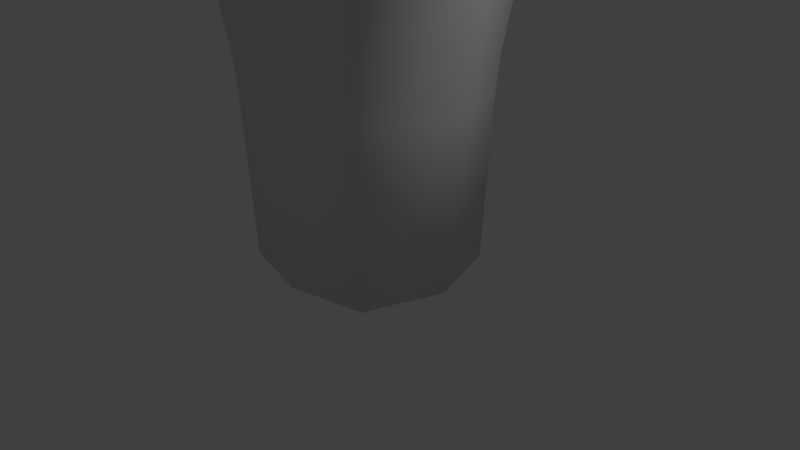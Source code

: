 # Source: Magician.blend  (saved by Blender 2.79.0; exported with 4.5.12 LTS)
import bpy
from mathutils import Matrix  # noqa: F401  (used for matrix-valued properties, if any)

bpy.ops.wm.read_factory_settings(use_empty=True)
scene = bpy.context.scene
scene.name = 'Scene'

# ---- collections
col_collection_1 = bpy.data.collections.new('Collection 1'); scene.collection.children.link(col_collection_1)

# ---- world
world_world = bpy.data.worlds.new('World'); scene.world = world_world
world_world.color = (0.05088, 0.05088, 0.05088)
world_world.use_sun_shadow = False
world_world.sun_shadow_jitter_overblur = 0.0
world_world.cycles.sampling_method = 'MANUAL'

# ---- cameras
cam_camera = bpy.data.cameras.new('Camera')
cam_camera.clip_end = 100.0
cam_camera.lens = 35.0
cam_camera.sensor_width = 32.0
cam_camera.sensor_height = 18.0
cam_camera.ortho_scale = 7.314
cam_camera.dof.focus_distance = 0.0
cam_camera.dof.aperture_fstop = 128.0

# ---- lights
light_lamp = bpy.data.lights.new('Lamp', 'POINT')
light_lamp.transmission_factor = 0.0
light_lamp.cutoff_distance = 30.0
light_lamp.energy = 100.0
light_lamp.shadow_buffer_clip_start = 1.001
light_lamp.shadow_soft_size = 0.1
light_lamp.shadow_maximum_resolution = 0.006
light_lamp.use_absolute_resolution = True

# ---- meshes
me_plane_001 = bpy.data.meshes.new('Plane.001')
me_plane_001.from_pydata([(1.0, -1.0, 0.0), (1.0, 1.0, 0.0), (0.0, -1.241, 0.0), (0.0, 1.241, 0.0), (1.345, 0.0, 0.0), (0.0, 0.0, 0.0), (1.07, 1.02, 15.0), (0.0, 3.899, 11.89), (3.143, 3.143, 11.89), (4.558, -1.509, 11.73), (4.556, -1.536, 12.17), (0.0, -3.899, 11.89), (0.0, -3.899, 9.663), (4.381, -1.38, 11.01), (4.365, -1.532e-08, 10.33), (4.381, 1.38, 11.01), (0.0, 3.899, 9.663), (0.0, -1.548, 3.679), (0.0, -1.329, 2.193), (0.0, -1.45, 3.212), (0.0, -1.37, 2.668), (1.071, -1.071, 2.193), (1.248, -1.248, 3.679), (1.104, -1.104, 2.668), (1.169, -1.169, 3.212), (1.679, -4.098e-10, 3.679), (1.441, 9.447e-10, 2.193), (1.572, 4.657e-10, 3.212), (1.485, 4.657e-10, 2.668), (1.071, 1.071, 2.193), (1.248, 1.248, 3.679), (1.104, 1.104, 2.668), (1.169, 1.169, 3.212), (0.0, 1.548, 3.679), (0.0, 1.329, 2.193), (0.0, 1.45, 3.212), (0.0, 1.37, 2.668), (0.0, -2.445, 6.59), (0.0, -1.933, 5.175), (0.0, -2.258, 6.15), (0.0, -2.071, 5.632), (1.558, -1.558, 5.175), (1.971, -1.971, 6.59), (1.669, -1.669, 5.632), (1.82, -1.82, 6.15), (2.651, -6.272e-09, 6.59), (2.097, -3.845e-09, 5.175), (2.449, -5.588e-09, 6.15), (2.246, -4.657e-09, 5.632), (1.558, 1.558, 5.175), (1.971, 1.971, 6.59), (1.669, 1.669, 5.632), (1.82, 1.82, 6.15), (0.0, 2.445, 6.59), (0.0, 1.933, 5.175), (0.0, 2.258, 6.15), (0.0, 2.071, 5.632), (-2.303e-09, 1.277, 15.0), (-2.303e-09, -2.255e-08, 15.0), (0.0, -2.348, 14.75), (1.07, -1.02, 15.0), (1.422, -2.255e-08, 15.0), (0.0, -3.507, 14.22), (0.0, -3.899, 13.61), (0.0, -3.784, 13.96), (2.826, 2.826, 14.22), (4.563, 1.41, 12.67), (3.05, 3.05, 13.96), (4.622, -1.641e-08, 13.38), (3.802, -1.41e-08, 14.22), (4.103, -1.118e-08, 13.96), (0.0, 3.899, 13.61), (0.0, 3.507, 14.22), (0.0, 3.784, 13.96), (4.563, -1.41, 12.67), (2.826, -2.826, 14.22), (3.05, -3.05, 13.96), (1.893, 1.893, 14.75), (0.0, 2.348, 14.75), (1.893, -1.893, 14.75), (2.546, -2.73e-08, 14.75), (-2.303e-09, -1.277, 15.0), (20.8, -1.47, 12.78), (20.57, -1.47, 10.76), (20.57, 1.47, 12.78), (20.57, 1.47, 10.76), (20.57, 0.0, 13.06), (20.57, 0.0, 10.48), (20.77, -1.755, 11.65), (20.57, 1.755, 11.65), (19.35, 0.0, 11.17), (22.97, 0.0, 13.06), (22.04, -1.47, 12.78), (22.06, -1.755, 11.65), (22.27, -1.47, 10.95), (22.27, 0.0, 10.67), (22.27, 1.47, 10.95), (22.27, 1.755, 11.65), (22.97, 1.47, 12.78), (20.57, -0.7348, 12.92), (23.57, -1.447, 12.71), (23.56, -1.708, 11.78), (22.95, -1.429, 11.19), (22.94, -1.945e-11, 10.95), (22.95, 1.429, 11.19), (23.56, 1.708, 11.78), (23.57, 1.447, 12.71), (20.57, -0.7348, 10.62), (19.35, 0.0, 12.41), (22.97, -0.7348, 12.92), (22.27, -0.7348, 10.81), (26.48, -1.492, 11.96), (22.94, -0.7283, 11.06), (26.54, -1.355, 12.41), (20.57, 0.7348, 10.62), (20.57, 0.7348, 12.92), (19.35, 0.7037, 11.31), (22.27, 0.7348, 10.81), (22.97, 0.7348, 12.92), (22.94, 0.7283, 11.06), (23.58, -0.1459, 12.97), (23.58, 0.1459, 12.97), (23.44, -2.348e-15, 12.97), (23.57, 0.1341, 11.77), (23.57, -0.1341, 11.77), (23.23, -2.611e-15, 11.31), (23.57, -0.8912, 12.82), (23.58, -0.6265, 12.88), (23.44, -0.7348, 12.86), (23.57, -0.7425, 11.77), (23.57, -1.012, 11.77), (23.23, -0.8637, 11.31), (23.58, 0.6265, 12.88), (23.57, 0.8912, 12.82), (23.44, 0.7348, 12.86), (23.57, 1.012, 11.77), (23.57, 0.7425, 11.77), (23.23, 0.8637, 11.31), (26.49, -1.093, 12.42), (26.52, -1.156, 11.94), (20.57, 1.612, 12.21), (19.35, 0.7037, 12.28), (20.77, -1.612, 12.21), (22.27, 1.612, 12.21), (22.06, -1.612, 12.21), (23.57, 1.581, 12.16), (23.57, -1.581, 12.16), (26.58, -1.484, 12.11), (26.58, -1.076, 12.23), (19.35, -0.7037, 11.31), (19.35, -0.7037, 12.28), (23.57, 0.1341, 12.26), (23.57, -0.1341, 12.26), (23.57, -0.67, 12.23), (23.57, -0.9423, 12.2), (23.57, 0.9423, 12.2), (23.57, 0.67, 12.23), (26.54, -1.157, 12.44), (26.55, -1.379, 11.93), (23.57, -1.171, 12.76), (23.57, -1.384, 11.77), (26.59, -1.277, 12.18), (23.58, -0.3925, 12.93), (23.57, -0.4383, 11.77), (23.58, 0.3925, 12.93), (23.57, 0.4383, 11.77), (23.57, 1.171, 12.76), (23.57, 1.384, 11.77), (26.24, -1.167, 12.61), (26.24, -1.479, 12.57), (26.28, -1.654, 12.16), (26.14, -1.686, 11.83), (26.24, -1.388, 11.75), (26.21, -1.019, 11.78), (26.28, -0.9003, 12.21), (26.15, -0.9239, 12.58), (26.73, -0.4261, 11.87), (26.71, -0.2258, 11.89), (26.82, -0.6188, 12.21), (26.73, -0.5179, 12.57), (26.73, -0.357, 12.6), (26.7, -0.2305, 12.59), (26.82, -0.1711, 12.25), (26.69, -0.6078, 11.9), (26.82, -0.3948, 12.23), (26.58, -0.4308, 11.76), (26.55, -0.1454, 11.79), (26.69, -0.7138, 12.21), (26.58, -0.5879, 12.67), (26.58, -0.3588, 12.7), (26.54, -0.1524, 12.69), (26.69, -0.07587, 12.25), (26.53, -0.7002, 11.81), (26.32, 0.4214, 11.87), (26.28, 0.5946, 11.9), (26.32, 0.3486, 12.59), (26.29, 0.2323, 12.58), (26.41, 0.6057, 12.2), (26.41, 0.1731, 12.25), (26.32, 0.5041, 12.56), (26.3, 0.2279, 11.89), (26.41, 0.3892, 12.23), (26.19, 0.4252, 11.76), (26.14, 0.6946, 11.8), (26.19, 0.3532, 12.7), (26.14, 0.1468, 12.69), (26.29, 0.7081, 12.21), (26.29, 0.07025, 12.25), (26.19, 0.5823, 12.66), (26.16, 0.1398, 11.79), (26.09, 1.373, 11.88), (26.02, 1.528, 11.92), (26.08, 1.152, 12.46), (26.09, 1.374, 12.43), (26.13, 1.029, 12.21), (26.03, 1.047, 12.44), (26.12, 1.514, 12.11), (26.06, 1.118, 11.89), (26.14, 1.27, 12.17), (25.95, 1.38, 11.74), (25.85, 1.678, 11.81), (25.95, 1.159, 12.6), (25.95, 1.471, 12.56), (25.99, 0.8926, 12.19), (25.86, 0.9162, 12.57), (25.99, 1.647, 12.14), (25.91, 1.011, 11.76), (19.35, -0.8404, 11.73), (19.35, 0.8404, 11.73), (19.35, -0.3519, 12.34), (19.35, -0.3519, 11.24), (19.35, 0.3519, 11.24), (19.35, 0.3519, 12.34), (19.35, 0.7721, 12.0), (19.35, -0.7721, 12.0), (19.96, -1.246, 12.12), (19.96, -1.356, 11.68), (19.96, -1.135, 11.0), (19.96, -1.135, 12.56), (19.96, 1.135, 11.0), (19.96, 0.5677, 10.89), (19.96, 1.135, 12.56), (19.96, 1.246, 12.12), (19.96, -0.5677, 12.67), (19.96, 0.0, 12.78), (19.96, 0.5677, 12.67), (19.96, -0.5677, 10.89), (19.96, 0.0, 10.78), (19.96, 1.356, 11.68), (17.2, 0.0, 11.48), (17.2, 0.0, 12.12), (17.2, 0.3626, 11.56), (17.2, 0.3626, 12.05), (17.2, -0.3626, 11.56), (17.2, -0.3626, 12.05), (17.2, -0.433, 11.77), (17.2, 0.433, 11.77), (17.2, -0.1813, 12.09), (17.2, -0.1813, 11.52), (17.2, 0.1813, 11.52), (17.2, 0.1813, 12.09), (17.2, 0.3978, 11.91), (17.2, -0.3978, 11.91), (17.2, 0.0, 11.16), (17.2, 0.0, 12.42), (17.2, 0.7172, 11.3), (17.2, 0.7172, 12.28), (17.2, -0.7172, 11.3), (17.2, -0.7172, 12.28), (17.2, -0.8565, 11.73), (17.2, 0.8565, 11.73), (17.2, -0.3586, 12.35), (17.2, -0.3586, 11.23), (17.2, 0.3586, 11.23), (17.2, 0.3586, 12.35), (17.2, 0.7869, 12.01), (17.2, -0.7869, 12.01), (19.06, 0.0, 10.72), (19.06, 0.0, 12.83), (19.06, 1.198, 10.96), (19.06, 1.198, 12.6), (19.06, -1.198, 10.96), (19.06, -1.198, 12.6), (19.06, -1.43, 11.68), (19.06, 1.43, 11.68), (19.06, -0.5989, 12.72), (19.06, -0.5989, 10.84), (19.06, 0.5989, 10.84), (19.06, 0.5989, 12.72), (19.06, 1.314, 12.14), (19.06, -1.314, 12.14), (18.76, 0.0, 10.42), (18.76, 0.0, 13.12), (18.76, 1.535, 10.72), (18.76, 1.535, 12.82), (18.76, -1.535, 10.72), (18.76, -1.535, 12.82), (18.76, -1.833, 11.64), (18.76, 1.833, 11.64), (18.76, -0.7673, 12.97), (18.76, -0.7673, 10.57), (18.76, 0.7673, 10.57), (18.76, 0.7673, 12.97), (18.76, 1.684, 12.23), (18.76, -1.684, 12.23), (15.83, 0.0, 10.73), (15.83, 0.0, 12.83), (15.83, 1.192, 10.96), (15.83, 1.192, 12.6), (15.83, -1.192, 10.96), (15.83, -1.192, 12.6), (15.83, -1.424, 11.68), (15.83, 1.424, 11.68), (15.83, -0.5961, 12.71), (15.83, -0.5961, 10.85), (15.83, 0.5961, 10.85), (15.83, 0.5961, 12.71), (15.83, 1.308, 12.14), (15.83, -1.308, 12.14), (19.15, 1.366, 10.84), (19.15, 0.6831, 10.7), (19.15, -0.6831, 10.7), (19.15, -1.366, 10.84), (19.15, -1.632, 11.66), (19.15, -0.6831, 12.84), (19.15, 0.0, 12.97), (19.15, -1.366, 12.71), (19.15, 1.632, 11.66), (19.15, -1.499, 12.18), (19.15, 0.0, 10.57), (19.15, 1.499, 12.18), (19.15, 0.6831, 12.84), (19.15, 1.366, 12.71), (21.99, -3.888, 12.14), (21.97, -3.751, 11.8), (22.77, -3.408, 12.14), (22.66, -3.325, 11.8), (22.05, -3.874, 12.51), (22.73, -3.458, 12.51), (21.42, -1.755, 11.65), (21.42, -1.47, 12.78), (22.35, -3.595, 11.72), (22.48, -3.785, 12.11), (22.44, -3.74, 12.56), (21.57, -3.086, 12.26), (21.26, -2.502, 12.28), (21.42, -2.795, 12.29), (21.27, -2.557, 11.89), (21.6, -3.12, 11.92), (21.44, -2.838, 11.93), (22.06, -2.047, 12.26), (22.25, -2.67, 12.26), (22.12, -2.377, 12.28), (22.27, -2.714, 11.92), (22.07, -2.11, 11.81), (22.14, -2.424, 11.91), (21.68, -3.226, 12.58), (21.38, -2.663, 12.64), (21.52, -2.942, 12.61), (22.33, -2.831, 12.58), (22.11, -2.219, 12.66), (22.19, -2.536, 12.62), (21.86, -2.792, 11.92), (21.58, -2.204, 11.85), (21.71, -2.507, 11.93), (21.67, -2.311, 12.68), (21.93, -2.915, 12.62), (21.78, -2.622, 12.65), (25.04, -1.686, 11.91), (24.39, -1.692, 11.89), (24.71, -1.688, 11.91), (24.92, -1.479, 12.65), (24.26, -1.468, 12.68), (24.59, -1.473, 12.66), (25.02, -0.9239, 12.66), (24.37, -0.9145, 12.72), (24.69, -0.9212, 12.68), (24.97, -1.019, 11.86), (24.32, -1.017, 11.85), (24.64, -1.018, 11.87), (24.24, -0.914, 12.21), (24.89, -0.9003, 12.21), (24.56, -0.9043, 12.21), (24.22, -1.629, 12.16), (24.88, -1.654, 12.16), (24.55, -1.647, 12.16), (24.29, -1.386, 11.83), (24.94, -1.388, 11.84), (24.61, -1.387, 11.84), (24.26, -1.168, 12.72), (24.93, -1.167, 12.69), (24.6, -1.168, 12.71), (24.98, -0.1596, 12.79), (24.38, -0.1559, 12.84), (24.68, -0.1585, 12.81), (24.97, -0.1527, 11.91), (24.37, -0.1476, 11.87), (24.67, -0.1512, 11.9), (24.99, -0.7075, 11.92), (24.39, -0.7166, 11.88), (24.69, -0.7101, 11.91), (24.94, -0.5951, 12.76), (24.33, -0.6041, 12.8), (24.64, -0.5977, 12.78), (24.22, -0.7047, 12.22), (24.83, -0.721, 12.22), (24.53, -0.7162, 12.22), (24.22, -0.09958, 12.26), (24.83, -0.08309, 12.26), (24.53, -0.08792, 12.26), (24.33, -0.4381, 11.85), (24.94, -0.4381, 11.88), (24.63, -0.4381, 11.87), (24.33, -0.3736, 12.84), (24.94, -0.366, 12.8), (24.63, -0.3682, 12.81), (25.0, 0.7075, 11.92), (24.38, 0.717, 11.88), (24.69, 0.7103, 11.91), (24.98, 0.1527, 11.91), (24.36, 0.1475, 11.87), (24.67, 0.1511, 11.9), (24.99, 0.1596, 12.79), (24.37, 0.1557, 12.85), (24.68, 0.1585, 12.81), (24.95, 0.5951, 12.76), (24.31, 0.6046, 12.8), (24.63, 0.5979, 12.78), (24.2, 0.7036, 12.22), (24.84, 0.721, 12.22), (24.52, 0.7159, 12.22), (24.21, 0.1, 12.26), (24.84, 0.08309, 12.26), (24.53, 0.08805, 12.26), (24.31, 0.3741, 12.84), (24.95, 0.366, 12.8), (24.63, 0.3684, 12.81), (24.32, 0.4381, 11.85), (24.95, 0.4381, 11.88), (24.63, 0.4381, 11.87), (25.01, 0.9239, 12.66), (24.39, 0.9151, 12.71), (24.7, 0.9214, 12.68), (24.91, 1.479, 12.65), (24.29, 1.469, 12.68), (24.6, 1.474, 12.66), (25.02, 1.686, 11.93), (24.41, 1.692, 11.89), (24.71, 1.688, 11.92), (24.95, 1.019, 11.88), (24.33, 1.017, 11.85), (24.64, 1.018, 11.87), (24.25, 0.9136, 12.21), (24.88, 0.9003, 12.21), (24.56, 0.9042, 12.21), (24.25, 1.632, 12.16), (24.87, 1.654, 12.16), (24.56, 1.648, 12.16), (24.3, 1.386, 11.83), (24.92, 1.388, 11.86), (24.61, 1.387, 11.85), (24.3, 1.168, 12.72), (24.92, 1.167, 12.69), (24.61, 1.168, 12.71), (25.49, 0.1596, 12.77), (25.79, 0.1575, 12.75), (25.64, 0.159, 12.76), (25.5, 0.1527, 11.91), (25.79, 0.1506, 11.89), (25.65, 0.1521, 11.9), (25.47, 1.477, 12.62), (25.18, 1.479, 12.64), (25.32, 1.478, 12.63), (25.08, 1.686, 11.93), (25.35, 1.684, 11.91), (25.22, 1.686, 11.93), (25.79, -0.159, 12.76), (25.49, -0.1596, 12.77), (25.64, -0.1593, 12.77), (25.5, -0.1527, 11.91), (25.8, -0.1521, 11.9), (25.65, -0.1525, 11.9), (25.48, -0.7075, 11.92), (25.78, -0.7069, 11.91), (25.63, -0.7073, 11.92), (25.83, -0.5945, 12.73), (25.53, -0.5951, 12.74), (25.68, -0.5948, 12.74), (25.14, 1.019, 11.88), (25.42, 1.017, 11.86), (25.28, 1.018, 11.88), (25.38, 0.9221, 12.63), (25.08, 0.9239, 12.65), (25.23, 0.9234, 12.64), (25.53, 0.5951, 12.74), (25.83, 0.5929, 12.73), (25.68, 0.5945, 12.74), (25.48, 0.7075, 11.92), (25.78, 0.7054, 11.9), (25.63, 0.7069, 11.92), (25.22, 0.9003, 12.21), (25.51, 0.8985, 12.2), (25.36, 0.8994, 12.21), (25.64, 0.721, 12.22), (25.94, 0.7188, 12.22), (25.79, 0.7199, 12.22), (25.64, -0.721, 12.22), (25.94, -0.7204, 12.22), (25.79, -0.7207, 12.22), (25.64, -0.08309, 12.26), (25.94, -0.08249, 12.26), (25.79, -0.08279, 12.26), (25.64, 0.08309, 12.26), (25.94, 0.08094, 12.26), (25.79, 0.08202, 12.26), (25.51, 1.653, 12.15), (25.22, 1.654, 12.16), (25.36, 1.653, 12.16), (25.83, -0.4375, 11.87), (25.53, -0.4381, 11.88), (25.68, -0.4379, 11.87), (25.53, -0.366, 12.78), (25.84, -0.3654, 12.77), (25.68, -0.3657, 12.78), (25.83, 0.436, 11.86), (25.53, 0.4381, 11.88), (25.68, 0.4375, 11.87), (25.84, 0.3638, 12.76), (25.53, 0.366, 12.78), (25.68, 0.3654, 12.77), (25.45, 1.386, 11.83), (25.17, 1.388, 11.86), (25.31, 1.387, 11.85), (25.17, 1.167, 12.68), (25.46, 1.165, 12.66), (25.32, 1.166, 12.67), (25.68, -1.686, 11.87), (25.39, -1.686, 11.89), (25.54, -1.686, 11.88), (25.68, -1.019, 11.82), (25.39, -1.019, 11.84), (25.54, -1.019, 11.83), (25.39, -0.9003, 12.21), (25.68, -0.9003, 12.21), (25.54, -0.9003, 12.21), (25.39, -1.654, 12.16), (25.68, -1.654, 12.16), (25.54, -1.654, 12.16), (25.39, -1.388, 11.81), (25.68, -1.388, 11.8), (25.54, -1.388, 11.81), (25.39, -1.167, 12.67), (25.68, -1.167, 12.65), (25.54, -1.167, 12.66), (25.68, -1.479, 12.61), (25.39, -1.479, 12.62), (25.54, -1.479, 12.62), (25.68, -0.9239, 12.62), (25.39, -0.9239, 12.64), (25.54, -0.9239, 12.63), (9.69, 0.0, 10.67), (9.69, 0.0, 12.88), (9.69, 1.256, 10.92), (9.69, 1.256, 12.64), (9.69, -1.256, 10.92), (9.69, -1.256, 12.64), (9.69, -1.5, 11.67), (9.69, 1.5, 11.67), (9.69, -0.6282, 12.76), (9.69, -0.6282, 10.79), (9.69, 0.6282, 10.79), (9.69, 0.6282, 12.76), (9.69, 1.378, 12.15), (9.69, -1.378, 12.15), (5.866, 0.0, 10.67), (5.866, 0.0, 12.88), (5.866, 1.256, 10.92), (5.866, 1.256, 12.64), (5.866, -1.256, 10.92), (5.866, -1.256, 12.64), (5.866, -1.5, 11.67), (5.866, 1.5, 11.67), (5.866, -0.6282, 12.76), (5.866, -0.6282, 10.79), (5.866, 0.6282, 10.79), (5.866, 0.6282, 12.76), (5.866, 1.378, 12.15), (5.866, -1.378, 12.15), (13.14, 0.0, 11.0), (12.06, 0.0, 10.98), (12.6, 0.0, 11.01), (13.14, 0.0, 12.58), (12.06, 0.0, 12.59), (12.6, 0.0, 12.56), (13.14, 0.9004, 11.17), (12.06, 0.9186, 11.16), (12.6, 0.8812, 11.18), (13.14, 0.9004, 12.4), (12.06, 0.9186, 12.42), (12.6, 0.8812, 12.39), (13.14, -0.9004, 11.17), (12.06, -0.9186, 11.16), (12.6, -0.8812, 11.18), (13.14, -0.9004, 12.4), (12.06, -0.9186, 12.42), (12.6, -0.8812, 12.39), (12.06, -1.097, 11.71), (13.14, -1.075, 11.71), (12.6, -1.052, 11.71), (13.14, 1.075, 11.71), (12.06, 1.097, 11.71), (12.6, 1.052, 11.71), (12.06, -0.4593, 12.51), (13.14, -0.4502, 12.49), (12.6, -0.4406, 12.48), (12.06, -0.4593, 11.07), (13.14, -0.4502, 11.08), (12.6, -0.4406, 11.1), (12.06, 0.4593, 11.07), (13.14, 0.4502, 11.08), (12.6, 0.4406, 11.1), (12.06, 0.4593, 12.51), (13.14, 0.4502, 12.49), (12.6, 0.4406, 12.48), (12.06, 1.008, 12.06), (13.14, 0.9878, 12.06), (12.6, 0.9668, 12.05), (12.06, -1.008, 12.06), (13.14, -0.9878, 12.06), (12.6, -0.9668, 12.05), (3.143, -3.143, 9.663), (3.143, -3.143, 11.89), (4.228, -9.636e-09, 9.663), (3.143, 3.143, 9.663), (4.556, 1.536, 12.17), (3.143, -3.143, 13.61), (4.228, -9.636e-09, 13.61), (3.143, 3.143, 13.61), (4.437, 1.087, 10.62), (4.437, -1.087, 10.62), (4.558, 1.509, 11.73), (4.637, -1.148, 13.06), (4.637, 1.148, 13.06), (4.56, -1.491, 12.44), (4.56, 1.491, 12.44), (4.401, 0.5436, 10.47), (4.401, -0.5436, 10.47)], [], [(5, 3, 1, 4), (2, 5, 4, 0), (0, 4, 26, 21), (22, 25, 46, 41), (2, 0, 21, 18), (1, 3, 34, 29), (30, 33, 54, 49), (17, 22, 41, 38), (25, 30, 49, 46), (42, 45, 632, 630), (69, 65, 77, 80), (4, 1, 29, 26), (633, 16, 7, 8), (45, 50, 633, 632), (37, 42, 630, 12), (50, 53, 16, 633), (18, 21, 23, 20), (20, 23, 24, 19), (19, 24, 22, 17), (26, 29, 31, 28), (28, 31, 32, 27), (27, 32, 30, 25), (29, 34, 36, 31), (31, 36, 35, 32), (32, 35, 33, 30), (21, 26, 28, 23), (23, 28, 27, 24), (24, 27, 25, 22), (38, 41, 43, 40), (40, 43, 44, 39), (39, 44, 42, 37), (46, 49, 51, 48), (48, 51, 52, 47), (47, 52, 50, 45), (49, 54, 56, 51), (51, 56, 55, 52), (52, 55, 53, 50), (41, 46, 48, 43), (43, 48, 47, 44), (44, 47, 45, 42), (65, 72, 78, 77), (8, 7, 71, 637), (12, 630, 631, 11), (11, 631, 635, 63), (75, 69, 80, 79), (58, 61, 6, 57), (81, 60, 61, 58), (62, 75, 79, 59), (637, 71, 73, 67), (67, 73, 72, 65), (63, 635, 76, 64), (64, 76, 75, 62), (635, 636, 70, 76), (76, 70, 69, 75), (636, 637, 67, 70), (70, 67, 65, 69), (57, 6, 77, 78), (61, 60, 79, 80), (60, 81, 59, 79), (6, 61, 80, 77), (242, 248, 228, 233), (236, 235, 234, 227), (245, 241, 141, 232), (247, 246, 230, 90), (96, 97, 105, 104), (93, 94, 102, 101), (143, 98, 106, 145), (110, 95, 103, 112), (115, 86, 91, 118), (114, 85, 96, 117), (99, 82, 340, 92, 109), (142, 88, 347, 345), (107, 87, 95, 110), (140, 84, 98, 143), (88, 83, 94, 93, 339), (85, 89, 97, 96), (161, 158, 139, 148), (120, 162, 413, 393), (118, 91, 122, 121, 164, 132, 134), (135, 137, 119, 104, 105, 167), (123, 125, 103, 119, 137, 136, 165), (117, 96, 104, 119), (101, 102, 112, 131, 130, 160), (144, 93, 101, 146), (539, 543, 174, 173), (109, 92, 100, 159, 126, 128), (98, 118, 134, 133, 166, 106), (83, 107, 110, 94), (86, 99, 109, 91), (94, 110, 112, 102), (240, 247, 90, 231), (246, 237, 149, 230), (95, 117, 119, 103), (470, 534, 221, 222), (91, 109, 128, 127, 162, 120, 122), (129, 131, 112, 103, 125, 124, 163), (87, 114, 117, 95), (84, 115, 118, 98), (244, 245, 232, 108), (243, 244, 108, 229), (120, 121, 122), (123, 124, 125), (126, 127, 128), (129, 130, 131), (132, 133, 134), (135, 136, 137), (151, 121, 120, 152), (153, 127, 126, 154), (155, 133, 132, 156), (136, 156, 428, 417), (395, 408, 509, 479), (449, 459, 531, 488), (422, 432, 512, 464), (390, 371, 555, 551), (129, 163, 410, 399), (543, 557, 175, 174), (453, 449, 488, 500), (381, 374, 558, 542), (133, 155, 452, 441), (405, 398, 482, 506), (530, 474, 220, 219), (135, 167, 458, 450), (459, 446, 473, 531), (132, 164, 434, 426), (432, 419, 467, 512), (165, 136, 417, 437), (166, 133, 441, 461), (440, 453, 500, 492), (387, 377, 540, 548), (438, 416, 497, 525), (524, 498, 203, 202), (462, 440, 492, 533), (483, 518, 185, 192), (135, 155, 156, 136), (129, 153, 154, 130), (123, 151, 152, 124), (241, 242, 233, 141), (429, 425, 494, 503), (239, 240, 231, 116), (371, 384, 545, 555), (92, 144, 146, 100), (485, 507, 187, 188), (157, 161, 148, 138), (89, 140, 143, 97), (363, 339, 93, 354), (97, 143, 145, 105), (235, 238, 150, 234), (237, 236, 227, 149), (113, 147, 161, 157), (384, 368, 537, 545), (374, 390, 551, 558), (147, 111, 158, 161), (401, 405, 506, 486), (153, 129, 399, 404), (152, 120, 393, 407), (414, 401, 486, 521), (536, 549, 172, 171), (156, 132, 426, 428), (419, 438, 525, 467), (164, 121, 423, 434), (534, 491, 224, 221), (155, 135, 450, 452), (167, 105, 447, 458), (456, 443, 471, 516), (554, 546, 170, 169), (546, 536, 171, 170), (549, 539, 173, 172), (126, 159, 389, 375), (377, 381, 542, 540), (100, 146, 383, 372), (368, 387, 548, 537), (163, 124, 396, 410), (162, 127, 402, 413), (480, 510, 191, 186), (522, 485, 188, 189), (124, 152, 407, 396), (127, 153, 404, 402), (507, 483, 192, 187), (510, 476, 190, 191), (468, 524, 202, 209), (491, 501, 223, 224), (465, 513, 207, 205), (151, 123, 420, 431), (121, 151, 431, 423), (495, 527, 204, 208), (498, 504, 206, 203), (123, 165, 437, 420), (515, 470, 222, 225), (474, 515, 225, 220), (145, 106, 444, 455), (105, 145, 455, 447), (489, 530, 219, 226), (106, 166, 461, 444), (504, 495, 208, 206), (113, 157, 168, 169), (111, 147, 170, 171), (139, 158, 172, 173), (148, 139, 173, 174), (147, 113, 169, 170), (138, 148, 174, 175), (157, 138, 175, 168), (158, 111, 171, 172), (184, 176, 177, 182), (180, 184, 182, 181), (179, 178, 184, 180), (178, 183, 176, 184), (518, 480, 186, 185), (408, 392, 477, 509), (411, 395, 479, 519), (398, 411, 519, 482), (177, 176, 185, 186), (178, 179, 188, 187), (180, 181, 190, 189), (182, 177, 186, 191), (183, 178, 187, 192), (181, 182, 191, 190), (176, 183, 192, 185), (179, 180, 189, 188), (201, 193, 194, 197), (195, 201, 197, 199), (196, 198, 201, 195), (198, 200, 193, 201), (513, 468, 209, 207), (425, 435, 528, 494), (416, 429, 503, 497), (527, 465, 205, 204), (194, 193, 202, 203), (196, 195, 204, 205), (197, 194, 203, 206), (198, 196, 205, 207), (199, 197, 206, 208), (200, 198, 207, 209), (193, 200, 209, 202), (195, 199, 208, 204), (218, 210, 211, 216), (212, 218, 216, 213), (215, 214, 218, 212), (214, 217, 210, 218), (443, 462, 533, 471), (392, 414, 521, 477), (446, 456, 516, 473), (501, 489, 226, 223), (211, 210, 219, 220), (212, 213, 222, 221), (214, 215, 224, 223), (213, 216, 225, 222), (217, 214, 223, 226), (216, 211, 220, 225), (210, 217, 226, 219), (215, 212, 221, 224), (238, 243, 229, 150), (248, 239, 116, 228), (89, 85, 239, 248), (82, 99, 243, 238), (83, 88, 236, 237), (142, 82, 238, 235), (85, 114, 240, 239), (84, 140, 242, 241), (99, 86, 244, 243), (86, 115, 245, 244), (107, 83, 237, 246), (114, 87, 247, 240), (87, 107, 246, 247), (115, 84, 241, 245), (88, 142, 235, 236), (140, 89, 248, 242), (108, 232, 260, 250), (232, 141, 252, 260), (90, 230, 258, 249), (234, 150, 254, 262), (231, 90, 249, 259), (229, 108, 250, 257), (141, 233, 261, 252), (228, 116, 251, 256), (233, 228, 256, 261), (116, 231, 259, 251), (149, 227, 255, 253), (230, 149, 253, 258), (150, 229, 257, 254), (227, 234, 262, 255), (249, 258, 272, 263), (261, 256, 270, 275), (250, 260, 274, 264), (260, 252, 266, 274), (252, 261, 275, 266), (259, 249, 263, 273), (251, 259, 273, 265), (258, 253, 267, 272), (253, 255, 269, 267), (257, 250, 264, 271), (254, 257, 271, 268), (256, 251, 265, 270), (255, 262, 276, 269), (262, 254, 268, 276), (274, 266, 280, 288), (266, 275, 289, 280), (273, 263, 277, 287), (265, 273, 287, 279), (272, 267, 281, 286), (267, 269, 283, 281), (271, 264, 278, 285), (268, 271, 285, 282), (270, 265, 279, 284), (269, 276, 290, 283), (276, 268, 282, 290), (263, 272, 286, 277), (275, 270, 284, 289), (264, 274, 288, 278), (319, 320, 301, 293), (321, 322, 295, 300), (322, 323, 297, 295), (324, 325, 292, 299), (326, 324, 299, 296), (327, 319, 293, 298), (323, 328, 304, 297), (328, 326, 296, 304), (329, 321, 300, 291), (330, 327, 298, 303), (325, 331, 302, 292), (331, 332, 294, 302), (332, 330, 303, 294), (320, 329, 291, 301), (299, 292, 306, 313), (296, 299, 313, 310), (298, 293, 307, 312), (297, 304, 318, 311), (304, 296, 310, 318), (291, 300, 314, 305), (303, 298, 312, 317), (292, 302, 316, 306), (302, 294, 308, 316), (294, 303, 317, 308), (301, 291, 305, 315), (293, 301, 315, 307), (300, 295, 309, 314), (295, 297, 311, 309), (287, 277, 329, 320), (280, 289, 330, 332), (288, 280, 332, 331), (278, 288, 331, 325), (289, 284, 327, 330), (277, 286, 321, 329), (290, 282, 326, 328), (283, 290, 328, 323), (284, 279, 319, 327), (282, 285, 324, 326), (285, 278, 325, 324), (281, 283, 323, 322), (286, 281, 322, 321), (279, 287, 320, 319), (160, 130, 378, 386), (159, 100, 372, 389), (154, 126, 375, 380), (476, 522, 189, 190), (552, 554, 169, 168), (130, 154, 380, 378), (557, 552, 168, 175), (101, 160, 386, 369), (353, 351, 335, 336), (144, 92, 360, 350), (351, 359, 338, 335), (359, 366, 343, 338), (356, 344, 333, 337), (348, 362, 341, 334), (333, 334, 341, 342), (337, 333, 342, 343), (93, 144, 350, 354), (88, 339, 363, 347), (82, 142, 345, 357), (343, 366, 356, 337), (92, 340, 365, 360), (365, 340, 82, 357), (343, 342, 335, 338), (341, 362, 353, 336), (342, 341, 336, 335), (345, 347, 349, 346), (346, 349, 348, 344), (351, 353, 355, 352), (352, 355, 354, 350), (366, 359, 361, 367), (367, 361, 360, 365), (363, 354, 355, 364), (364, 355, 353, 362), (357, 345, 346, 358), (358, 346, 344, 356), (359, 351, 352, 361), (361, 352, 350, 360), (347, 363, 364, 349), (349, 364, 362, 348), (356, 366, 367, 358), (358, 367, 365, 357), (344, 348, 334, 333), (390, 374, 376, 391), (391, 376, 375, 389), (387, 368, 370, 388), (388, 370, 369, 386), (384, 371, 373, 385), (385, 373, 372, 383), (381, 377, 379, 382), (382, 379, 378, 380), (374, 381, 382, 376), (376, 382, 380, 375), (377, 387, 388, 379), (379, 388, 386, 378), (371, 390, 391, 373), (373, 391, 389, 372), (368, 384, 385, 370), (370, 385, 383, 369), (414, 392, 394, 415), (415, 394, 393, 413), (411, 398, 400, 412), (412, 400, 399, 410), (408, 395, 397, 409), (409, 397, 396, 407), (405, 401, 403, 406), (406, 403, 402, 404), (395, 411, 412, 397), (397, 412, 410, 396), (401, 414, 415, 403), (403, 415, 413, 402), (398, 405, 406, 400), (400, 406, 404, 399), (392, 408, 409, 394), (394, 409, 407, 393), (438, 419, 421, 439), (439, 421, 420, 437), (435, 425, 427, 436), (436, 427, 426, 434), (432, 422, 424, 433), (433, 424, 423, 431), (429, 416, 418, 430), (430, 418, 417, 428), (422, 435, 436, 424), (424, 436, 434, 423), (425, 429, 430, 427), (427, 430, 428, 426), (416, 438, 439, 418), (418, 439, 437, 417), (419, 432, 433, 421), (421, 433, 431, 420), (462, 443, 445, 463), (463, 445, 444, 461), (459, 449, 451, 460), (460, 451, 450, 458), (456, 446, 448, 457), (457, 448, 447, 455), (453, 440, 442, 454), (454, 442, 441, 452), (446, 459, 460, 448), (448, 460, 458, 447), (449, 453, 454, 451), (451, 454, 452, 450), (443, 456, 457, 445), (445, 457, 455, 444), (440, 462, 463, 442), (442, 463, 461, 441), (146, 101, 369, 383), (525, 497, 499, 526), (526, 499, 498, 524), (531, 473, 475, 532), (532, 475, 474, 530), (519, 479, 481, 520), (520, 481, 480, 518), (534, 470, 472, 535), (535, 472, 471, 533), (501, 491, 493, 502), (502, 493, 492, 500), (528, 464, 466, 529), (529, 466, 465, 527), (504, 498, 499, 505), (505, 499, 497, 503), (507, 485, 487, 508), (508, 487, 486, 506), (522, 476, 478, 523), (523, 478, 477, 521), (510, 480, 481, 511), (511, 481, 479, 509), (513, 465, 466, 514), (514, 466, 464, 512), (516, 471, 472, 517), (517, 472, 470, 515), (489, 501, 502, 490), (490, 502, 500, 488), (495, 504, 505, 496), (496, 505, 503, 494), (483, 507, 508, 484), (484, 508, 506, 482), (476, 510, 511, 478), (478, 511, 509, 477), (468, 513, 514, 469), (469, 514, 512, 467), (473, 516, 517, 475), (475, 517, 515, 474), (482, 519, 520, 484), (484, 520, 518, 483), (485, 522, 523, 487), (487, 523, 521, 486), (467, 525, 526, 469), (469, 526, 524, 468), (494, 528, 529, 496), (496, 529, 527, 495), (488, 531, 532, 490), (490, 532, 530, 489), (491, 534, 535, 493), (493, 535, 533, 492), (552, 557, 559, 553), (553, 559, 558, 551), (549, 536, 538, 550), (550, 538, 537, 548), (546, 554, 556, 547), (547, 556, 555, 545), (543, 539, 541, 544), (544, 541, 540, 542), (557, 543, 544, 559), (559, 544, 542, 558), (539, 549, 550, 541), (541, 550, 548, 540), (554, 552, 553, 556), (556, 553, 551, 555), (536, 546, 547, 538), (538, 547, 545, 537), (435, 422, 464, 528), (598, 624, 572, 563), (615, 601, 564, 569), (589, 615, 569, 560), (621, 598, 563, 571), (601, 606, 566, 564), (627, 604, 565, 573), (592, 621, 571, 561), (606, 627, 573, 566), (595, 618, 570, 562), (624, 610, 567, 572), (604, 612, 568, 565), (612, 592, 561, 568), (610, 595, 562, 567), (305, 314, 616, 588), (317, 312, 609, 625), (306, 316, 622, 591), (316, 308, 597, 622), (308, 317, 625, 597), (315, 305, 588, 619), (307, 315, 619, 594), (314, 309, 600, 616), (309, 311, 607, 600), (313, 306, 591, 613), (310, 313, 613, 603), (312, 307, 594, 609), (311, 318, 628, 607), (318, 310, 603, 628), (571, 563, 577, 585), (563, 572, 586, 577), (570, 560, 574, 584), (562, 570, 584, 576), (569, 564, 578, 583), (564, 566, 580, 578), (568, 561, 575, 582), (565, 568, 582, 579), (567, 562, 576, 581), (566, 573, 587, 580), (573, 565, 579, 587), (560, 569, 583, 574), (572, 567, 581, 586), (561, 571, 585, 575), (604, 627, 629, 605), (605, 629, 628, 603), (610, 624, 626, 611), (611, 626, 625, 609), (598, 621, 623, 599), (599, 623, 622, 597), (589, 618, 620, 590), (590, 620, 619, 588), (601, 615, 617, 602), (602, 617, 616, 600), (592, 612, 614, 593), (593, 614, 613, 591), (595, 610, 611, 596), (596, 611, 609, 594), (627, 606, 608, 629), (629, 608, 607, 628), (615, 589, 590, 617), (617, 590, 588, 616), (621, 592, 593, 623), (623, 593, 591, 622), (624, 598, 599, 626), (626, 599, 597, 625), (618, 595, 596, 620), (620, 596, 594, 619), (606, 601, 602, 608), (608, 602, 600, 607), (612, 604, 605, 614), (614, 605, 603, 613), (618, 589, 560, 570), (13, 9, 10, 631, 630), (15, 638, 645, 14, 632, 633), (14, 646, 639, 13, 630, 632), (634, 640, 15, 633, 8), (74, 641, 68, 636, 635), (68, 642, 66, 637, 636), (10, 643, 74, 635, 631), (66, 644, 634, 8, 637), (586, 581, 640, 634), (640, 581, 576, 638, 15), (577, 586, 634, 644, 66), (577, 66, 642, 585), (585, 642, 68, 575), (575, 68, 641, 582), (582, 641, 74, 579), (579, 74, 643, 10, 587), (587, 10, 9, 580), (639, 578, 580, 9, 13), (583, 578, 639, 646), (574, 583, 646, 14), (584, 574, 14, 645), (638, 576, 584, 645)])
me_plane_001.polygons.foreach_set('use_smooth', [True] * 614)
me_plane_001.use_remesh_preserve_volume = False
me_plane_001.use_remesh_preserve_attributes = False
me_plane_001.use_mirror_vertex_groups = False
me_plane_001.update()

# ---- objects
ob_plane = bpy.data.objects.new('Plane', me_plane_001)
ob_lamp = bpy.data.objects.new('Lamp', light_lamp)
ob_camera = bpy.data.objects.new('Camera', cam_camera)

# ---- transforms, parenting, visibility, modifiers, constraints
ob_plane.location = (0.0, 0.0, 0.0)
ob_plane.lineart.crease_threshold = 0.0
_m = ob_plane.modifiers.new('Mirror', 'MIRROR')
_m.use_clip = True
ob_lamp.location = (4.076, 1.005, 5.904)
ob_lamp.rotation_euler = (0.6503, 0.05522, 1.866)
ob_lamp.lock_rotations_4d = False
ob_lamp.empty_display_type = 'ARROWS'
ob_lamp.color = (0.0, 0.0, 0.0, 0.0)
ob_lamp.lineart.crease_threshold = 0.0
ob_camera.location = (7.481, -6.508, 5.344)
ob_camera.rotation_euler = (1.109, 0.0, 0.8149)
ob_camera.lock_rotations_4d = False
ob_camera.empty_display_type = 'ARROWS'
ob_camera.color = (0.0, 0.0, 0.0, 0.0)
ob_camera.display_type = 'WIRE'
ob_camera.lineart.crease_threshold = 0.0

# ---- collection membership
col_collection_1.objects.link(ob_plane)
col_collection_1.objects.link(ob_lamp)
col_collection_1.objects.link(ob_camera)

# ---- scene / render settings (as saved in the file)
scene.camera = ob_camera
scene.frame_start = 1; scene.frame_end = 250; scene.frame_set(4)
scene.render.engine = 'BLENDER_EEVEE_NEXT'
scene.render.resolution_percentage = 50
scene.render.dither_intensity = 0.0
scene.cycles.use_denoising = False
scene.cycles.samples = 128
scene.cycles.sampling_pattern = 'TABULATED_SOBOL'
scene.cycles.use_adaptive_sampling = False
scene.cycles.use_light_tree = False
scene.cycles.blur_glossy = 0.0
scene.cycles.sample_clamp_indirect = 0.0
scene.view_settings.view_transform = 'Standard'
bpy.context.view_layer.update()
